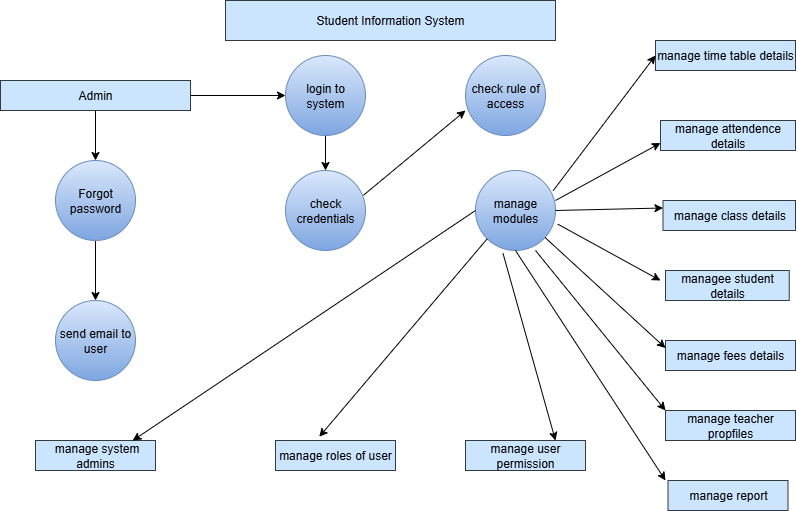

The diagram above was exported from draw.io. Its source (the exported page's mxGraphModel, read from the mxfile embedded in the PNG):
<mxGraphModel dx="992" dy="535" grid="1" gridSize="10" guides="1" tooltips="1" connect="1" arrows="1" fold="1" page="1" pageScale="1" pageWidth="850" pageHeight="1100" math="0" shadow="0">
  <root>
    <mxCell id="0" />
    <mxCell id="1" parent="0" />
    <mxCell id="KZumnGD6xWTmh1sLrlvv-1" value="Student Information System" style="rounded=0;whiteSpace=wrap;html=1;fillColor=#cce5ff;strokeColor=#36393d;" vertex="1" parent="1">
      <mxGeometry x="230" y="80" width="330" height="40" as="geometry" />
    </mxCell>
    <mxCell id="KZumnGD6xWTmh1sLrlvv-27" style="edgeStyle=orthogonalEdgeStyle;rounded=0;orthogonalLoop=1;jettySize=auto;html=1;exitX=1;exitY=0.5;exitDx=0;exitDy=0;entryX=0;entryY=0.5;entryDx=0;entryDy=0;" edge="1" parent="1" source="KZumnGD6xWTmh1sLrlvv-2" target="KZumnGD6xWTmh1sLrlvv-10">
      <mxGeometry relative="1" as="geometry" />
    </mxCell>
    <mxCell id="KZumnGD6xWTmh1sLrlvv-29" style="edgeStyle=orthogonalEdgeStyle;rounded=0;orthogonalLoop=1;jettySize=auto;html=1;exitX=0.5;exitY=1;exitDx=0;exitDy=0;entryX=0.5;entryY=0;entryDx=0;entryDy=0;" edge="1" parent="1" source="KZumnGD6xWTmh1sLrlvv-2" target="KZumnGD6xWTmh1sLrlvv-3">
      <mxGeometry relative="1" as="geometry" />
    </mxCell>
    <mxCell id="KZumnGD6xWTmh1sLrlvv-2" value="Admin" style="rounded=0;whiteSpace=wrap;html=1;fillColor=#cce5ff;strokeColor=#36393d;" vertex="1" parent="1">
      <mxGeometry x="5" y="160" width="190" height="30" as="geometry" />
    </mxCell>
    <mxCell id="KZumnGD6xWTmh1sLrlvv-30" style="edgeStyle=orthogonalEdgeStyle;rounded=0;orthogonalLoop=1;jettySize=auto;html=1;exitX=0.5;exitY=1;exitDx=0;exitDy=0;entryX=0.5;entryY=0;entryDx=0;entryDy=0;" edge="1" parent="1" source="KZumnGD6xWTmh1sLrlvv-3" target="KZumnGD6xWTmh1sLrlvv-4">
      <mxGeometry relative="1" as="geometry" />
    </mxCell>
    <mxCell id="KZumnGD6xWTmh1sLrlvv-3" value="Forgot password" style="ellipse;whiteSpace=wrap;html=1;aspect=fixed;fillColor=#dae8fc;strokeColor=#6c8ebf;gradientColor=#7ea6e0;" vertex="1" parent="1">
      <mxGeometry x="60" y="240" width="80" height="80" as="geometry" />
    </mxCell>
    <mxCell id="KZumnGD6xWTmh1sLrlvv-4" value="send email to user" style="ellipse;whiteSpace=wrap;html=1;aspect=fixed;fillColor=#dae8fc;strokeColor=#6c8ebf;gradientColor=#7ea6e0;" vertex="1" parent="1">
      <mxGeometry x="60" y="380" width="80" height="80" as="geometry" />
    </mxCell>
    <mxCell id="KZumnGD6xWTmh1sLrlvv-5" value="&amp;nbsp;manage system admins" style="rounded=0;whiteSpace=wrap;html=1;fillColor=#cce5ff;strokeColor=#36393d;" vertex="1" parent="1">
      <mxGeometry x="40" y="520" width="120" height="30" as="geometry" />
    </mxCell>
    <mxCell id="KZumnGD6xWTmh1sLrlvv-26" style="edgeStyle=orthogonalEdgeStyle;rounded=0;orthogonalLoop=1;jettySize=auto;html=1;exitX=0.5;exitY=1;exitDx=0;exitDy=0;entryX=0.5;entryY=0;entryDx=0;entryDy=0;" edge="1" parent="1" source="KZumnGD6xWTmh1sLrlvv-10" target="KZumnGD6xWTmh1sLrlvv-11">
      <mxGeometry relative="1" as="geometry" />
    </mxCell>
    <mxCell id="KZumnGD6xWTmh1sLrlvv-10" value="login to system" style="ellipse;whiteSpace=wrap;html=1;aspect=fixed;fillColor=#dae8fc;gradientColor=#7ea6e0;strokeColor=#6c8ebf;" vertex="1" parent="1">
      <mxGeometry x="290" y="135" width="80" height="80" as="geometry" />
    </mxCell>
    <mxCell id="KZumnGD6xWTmh1sLrlvv-11" value="check credentials" style="ellipse;whiteSpace=wrap;html=1;aspect=fixed;fillColor=#dae8fc;gradientColor=#7ea6e0;strokeColor=#6c8ebf;" vertex="1" parent="1">
      <mxGeometry x="290" y="250" width="80" height="80" as="geometry" />
    </mxCell>
    <mxCell id="KZumnGD6xWTmh1sLrlvv-12" value="check rule of access" style="ellipse;whiteSpace=wrap;html=1;aspect=fixed;fillColor=#dae8fc;gradientColor=#7ea6e0;strokeColor=#6c8ebf;" vertex="1" parent="1">
      <mxGeometry x="470" y="135" width="80" height="80" as="geometry" />
    </mxCell>
    <mxCell id="KZumnGD6xWTmh1sLrlvv-14" value="manage modules" style="ellipse;whiteSpace=wrap;html=1;aspect=fixed;fillColor=#dae8fc;gradientColor=#7ea6e0;strokeColor=#6c8ebf;" vertex="1" parent="1">
      <mxGeometry x="480" y="250" width="80" height="80" as="geometry" />
    </mxCell>
    <mxCell id="KZumnGD6xWTmh1sLrlvv-15" value="manage roles of user" style="rounded=0;whiteSpace=wrap;html=1;fillColor=#cce5ff;strokeColor=#36393d;" vertex="1" parent="1">
      <mxGeometry x="280" y="520" width="120" height="30" as="geometry" />
    </mxCell>
    <mxCell id="KZumnGD6xWTmh1sLrlvv-16" value="manage user permission" style="rounded=0;whiteSpace=wrap;html=1;fillColor=#cce5ff;strokeColor=#36393d;" vertex="1" parent="1">
      <mxGeometry x="470" y="520" width="120" height="30" as="geometry" />
    </mxCell>
    <mxCell id="KZumnGD6xWTmh1sLrlvv-17" value="manage time table details" style="rounded=0;whiteSpace=wrap;html=1;fillColor=#cce5ff;strokeColor=#36393d;" vertex="1" parent="1">
      <mxGeometry x="660" y="120" width="140" height="30" as="geometry" />
    </mxCell>
    <mxCell id="KZumnGD6xWTmh1sLrlvv-18" value="manage attendence details" style="rounded=0;whiteSpace=wrap;html=1;fillColor=#cce5ff;strokeColor=#36393d;" vertex="1" parent="1">
      <mxGeometry x="665" y="200" width="135" height="30" as="geometry" />
    </mxCell>
    <mxCell id="KZumnGD6xWTmh1sLrlvv-19" value="manage class details" style="rounded=0;whiteSpace=wrap;html=1;fillColor=#cce5ff;strokeColor=#36393d;" vertex="1" parent="1">
      <mxGeometry x="667.5" y="280" width="132.5" height="30" as="geometry" />
    </mxCell>
    <mxCell id="KZumnGD6xWTmh1sLrlvv-21" value="managee student details" style="rounded=0;whiteSpace=wrap;html=1;fillColor=#cce5ff;strokeColor=#36393d;" vertex="1" parent="1">
      <mxGeometry x="670" y="350" width="123.75" height="30" as="geometry" />
    </mxCell>
    <mxCell id="KZumnGD6xWTmh1sLrlvv-22" value="manage fees details" style="rounded=0;whiteSpace=wrap;html=1;fillColor=#cce5ff;strokeColor=#36393d;" vertex="1" parent="1">
      <mxGeometry x="670" y="420" width="130" height="30" as="geometry" />
    </mxCell>
    <mxCell id="KZumnGD6xWTmh1sLrlvv-23" value="manage teacher propfiles" style="rounded=0;whiteSpace=wrap;html=1;fillColor=#cce5ff;strokeColor=#36393d;" vertex="1" parent="1">
      <mxGeometry x="670" y="490" width="130" height="30" as="geometry" />
    </mxCell>
    <mxCell id="KZumnGD6xWTmh1sLrlvv-24" value="manage report" style="rounded=0;whiteSpace=wrap;html=1;fillColor=#cce5ff;strokeColor=#36393d;" vertex="1" parent="1">
      <mxGeometry x="672.5" y="560" width="120" height="30" as="geometry" />
    </mxCell>
    <mxCell id="KZumnGD6xWTmh1sLrlvv-32" value="" style="endArrow=classic;html=1;rounded=0;entryX=0.365;entryY=-0.125;entryDx=0;entryDy=0;entryPerimeter=0;exitX=0;exitY=1;exitDx=0;exitDy=0;" edge="1" parent="1" source="KZumnGD6xWTmh1sLrlvv-14" target="KZumnGD6xWTmh1sLrlvv-15">
      <mxGeometry width="50" height="50" relative="1" as="geometry">
        <mxPoint x="180" y="420" as="sourcePoint" />
        <mxPoint x="230" y="370" as="targetPoint" />
      </mxGeometry>
    </mxCell>
    <mxCell id="KZumnGD6xWTmh1sLrlvv-33" value="" style="endArrow=classic;html=1;rounded=0;exitX=0.5;exitY=1;exitDx=0;exitDy=0;" edge="1" parent="1" source="KZumnGD6xWTmh1sLrlvv-14">
      <mxGeometry width="50" height="50" relative="1" as="geometry">
        <mxPoint x="410" y="380" as="sourcePoint" />
        <mxPoint x="670" y="560" as="targetPoint" />
      </mxGeometry>
    </mxCell>
    <mxCell id="KZumnGD6xWTmh1sLrlvv-34" value="" style="endArrow=classic;html=1;rounded=0;entryX=0.75;entryY=0;entryDx=0;entryDy=0;exitX=0.343;exitY=1.033;exitDx=0;exitDy=0;exitPerimeter=0;" edge="1" parent="1" source="KZumnGD6xWTmh1sLrlvv-14" target="KZumnGD6xWTmh1sLrlvv-16">
      <mxGeometry width="50" height="50" relative="1" as="geometry">
        <mxPoint x="410" y="380" as="sourcePoint" />
        <mxPoint x="460" y="330" as="targetPoint" />
      </mxGeometry>
    </mxCell>
    <mxCell id="KZumnGD6xWTmh1sLrlvv-35" value="" style="endArrow=classic;html=1;rounded=0;entryX=0.81;entryY=0.002;entryDx=0;entryDy=0;entryPerimeter=0;exitX=0;exitY=0.5;exitDx=0;exitDy=0;" edge="1" parent="1" source="KZumnGD6xWTmh1sLrlvv-14" target="KZumnGD6xWTmh1sLrlvv-5">
      <mxGeometry width="50" height="50" relative="1" as="geometry">
        <mxPoint x="410" y="380" as="sourcePoint" />
        <mxPoint x="460" y="330" as="targetPoint" />
      </mxGeometry>
    </mxCell>
    <mxCell id="KZumnGD6xWTmh1sLrlvv-36" value="" style="endArrow=classic;html=1;rounded=0;entryX=0;entryY=0.25;entryDx=0;entryDy=0;exitX=1;exitY=0.5;exitDx=0;exitDy=0;" edge="1" parent="1" source="KZumnGD6xWTmh1sLrlvv-14" target="KZumnGD6xWTmh1sLrlvv-19">
      <mxGeometry width="50" height="50" relative="1" as="geometry">
        <mxPoint x="410" y="380" as="sourcePoint" />
        <mxPoint x="460" y="330" as="targetPoint" />
      </mxGeometry>
    </mxCell>
    <mxCell id="KZumnGD6xWTmh1sLrlvv-37" value="" style="endArrow=classic;html=1;rounded=0;exitX=1.029;exitY=0.671;exitDx=0;exitDy=0;exitPerimeter=0;" edge="1" parent="1" source="KZumnGD6xWTmh1sLrlvv-14">
      <mxGeometry width="50" height="50" relative="1" as="geometry">
        <mxPoint x="615" y="410" as="sourcePoint" />
        <mxPoint x="665" y="360" as="targetPoint" />
      </mxGeometry>
    </mxCell>
    <mxCell id="KZumnGD6xWTmh1sLrlvv-38" value="" style="endArrow=classic;html=1;rounded=0;entryX=0;entryY=0.25;entryDx=0;entryDy=0;" edge="1" parent="1" source="KZumnGD6xWTmh1sLrlvv-14" target="KZumnGD6xWTmh1sLrlvv-22">
      <mxGeometry width="50" height="50" relative="1" as="geometry">
        <mxPoint x="410" y="380" as="sourcePoint" />
        <mxPoint x="460" y="330" as="targetPoint" />
      </mxGeometry>
    </mxCell>
    <mxCell id="KZumnGD6xWTmh1sLrlvv-39" value="" style="endArrow=classic;html=1;rounded=0;entryX=0;entryY=0;entryDx=0;entryDy=0;exitX=0.75;exitY=1;exitDx=0;exitDy=0;exitPerimeter=0;" edge="1" parent="1" source="KZumnGD6xWTmh1sLrlvv-14" target="KZumnGD6xWTmh1sLrlvv-23">
      <mxGeometry width="50" height="50" relative="1" as="geometry">
        <mxPoint x="410" y="380" as="sourcePoint" />
        <mxPoint x="460" y="330" as="targetPoint" />
      </mxGeometry>
    </mxCell>
    <mxCell id="KZumnGD6xWTmh1sLrlvv-40" value="" style="endArrow=classic;html=1;rounded=0;entryX=0;entryY=0.75;entryDx=0;entryDy=0;" edge="1" parent="1" target="KZumnGD6xWTmh1sLrlvv-18">
      <mxGeometry width="50" height="50" relative="1" as="geometry">
        <mxPoint x="560" y="280" as="sourcePoint" />
        <mxPoint x="460" y="330" as="targetPoint" />
      </mxGeometry>
    </mxCell>
    <mxCell id="KZumnGD6xWTmh1sLrlvv-41" value="" style="endArrow=classic;html=1;rounded=0;entryX=0;entryY=0.5;entryDx=0;entryDy=0;exitX=0.971;exitY=0.252;exitDx=0;exitDy=0;exitPerimeter=0;" edge="1" parent="1" source="KZumnGD6xWTmh1sLrlvv-14" target="KZumnGD6xWTmh1sLrlvv-17">
      <mxGeometry width="50" height="50" relative="1" as="geometry">
        <mxPoint x="410" y="380" as="sourcePoint" />
        <mxPoint x="460" y="330" as="targetPoint" />
      </mxGeometry>
    </mxCell>
    <mxCell id="KZumnGD6xWTmh1sLrlvv-42" value="" style="endArrow=classic;html=1;rounded=0;entryX=0;entryY=0.688;entryDx=0;entryDy=0;entryPerimeter=0;exitX=0.975;exitY=0.309;exitDx=0;exitDy=0;exitPerimeter=0;" edge="1" parent="1" source="KZumnGD6xWTmh1sLrlvv-11" target="KZumnGD6xWTmh1sLrlvv-12">
      <mxGeometry width="50" height="50" relative="1" as="geometry">
        <mxPoint x="430" y="370" as="sourcePoint" />
        <mxPoint x="480" y="320" as="targetPoint" />
      </mxGeometry>
    </mxCell>
  </root>
</mxGraphModel>